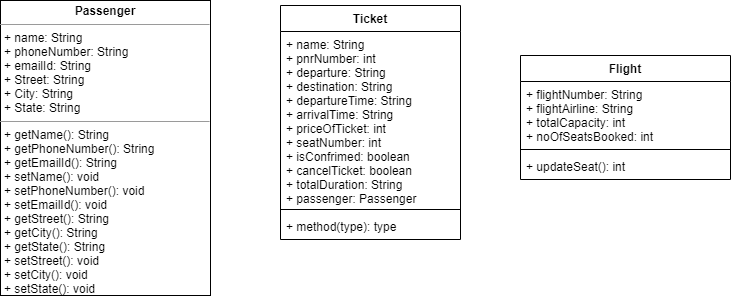

The diagram above was exported from draw.io. Its source (the exported page's mxGraphModel, read from the mxfile embedded in the PNG):
<mxGraphModel dx="868" dy="425" grid="1" gridSize="10" guides="1" tooltips="1" connect="1" arrows="1" fold="1" page="1" pageScale="1" pageWidth="850" pageHeight="1100" math="0" shadow="0">
  <root>
    <mxCell id="0" />
    <mxCell id="1" parent="0" />
    <mxCell id="gUQb4IEuEjtkVPWivCsh-10" value="&lt;p style=&quot;margin: 0px ; margin-top: 4px ; text-align: center&quot;&gt;&lt;b&gt;Passenger&lt;/b&gt;&lt;/p&gt;&lt;hr size=&quot;1&quot;&gt;&lt;p style=&quot;margin: 0px ; margin-left: 4px&quot;&gt;+ name&lt;span&gt;: String&lt;/span&gt;&lt;/p&gt;&lt;p style=&quot;margin: 0px ; margin-left: 4px&quot;&gt;&lt;span&gt;+ phoneNumber: String&lt;/span&gt;&lt;/p&gt;&lt;p style=&quot;margin: 0px ; margin-left: 4px&quot;&gt;&lt;span&gt;+ emailId: String&lt;/span&gt;&lt;/p&gt;&lt;p style=&quot;margin: 0px ; margin-left: 4px&quot;&gt;+ Street: String&lt;br style=&quot;padding: 0px ; margin: 0px&quot;&gt;+ City: String&lt;br style=&quot;padding: 0px ; margin: 0px&quot;&gt;+ State: String&lt;span&gt;&lt;br&gt;&lt;/span&gt;&lt;/p&gt;&lt;hr size=&quot;1&quot;&gt;&lt;p style=&quot;margin: 0px ; margin-left: 4px&quot;&gt;+ getName(): String&lt;/p&gt;&lt;p style=&quot;margin: 0px ; margin-left: 4px&quot;&gt;+ getPhoneNumber(): String&lt;/p&gt;&lt;p style=&quot;margin: 0px ; margin-left: 4px&quot;&gt;+ getEmailId(): String&lt;/p&gt;&lt;p style=&quot;margin: 0px 0px 0px 4px&quot;&gt;+ setName(): void&lt;/p&gt;&lt;p style=&quot;margin: 0px 0px 0px 4px&quot;&gt;+ setPhoneNumber(): void&lt;/p&gt;&lt;p style=&quot;margin: 0px 0px 0px 4px&quot;&gt;+ setEmailId(): void&lt;/p&gt;&lt;p style=&quot;margin: 0px 0px 0px 4px&quot;&gt;+ getStreet(): String&lt;br style=&quot;padding: 0px ; margin: 0px&quot;&gt;+ getCity(): String&lt;br style=&quot;padding: 0px ; margin: 0px&quot;&gt;+ getState(): String&lt;br style=&quot;padding: 0px ; margin: 0px&quot;&gt;+ setStreet(): void&lt;br style=&quot;padding: 0px ; margin: 0px&quot;&gt;+ setCity(): void&lt;br style=&quot;padding: 0px ; margin: 0px&quot;&gt;+ setState(): void&lt;br&gt;&lt;/p&gt;" style="verticalAlign=top;align=left;overflow=fill;fontSize=12;fontFamily=Helvetica;html=1;" vertex="1" parent="1">
      <mxGeometry x="20" y="5" width="210" height="295" as="geometry" />
    </mxCell>
    <mxCell id="gUQb4IEuEjtkVPWivCsh-15" value="Ticket" style="swimlane;fontStyle=1;align=center;verticalAlign=top;childLayout=stackLayout;horizontal=1;startSize=26;horizontalStack=0;resizeParent=1;resizeParentMax=0;resizeLast=0;collapsible=1;marginBottom=0;" vertex="1" parent="1">
      <mxGeometry x="300" y="10" width="180" height="234" as="geometry" />
    </mxCell>
    <mxCell id="gUQb4IEuEjtkVPWivCsh-16" value="+ name: String&#10;+ pnrNumber: int&#10;+ departure: String&#10;+ destination: String&#10;+ departureTime: String&#10;+ arrivalTime: String&#10;+ priceOfTicket: int&#10;+ seatNumber: int&#10;+ isConfrimed: boolean&#10;+ cancelTicket: boolean&#10;+ totalDuration: String&#10;+ passenger: Passenger" style="text;strokeColor=none;fillColor=none;align=left;verticalAlign=top;spacingLeft=4;spacingRight=4;overflow=hidden;rotatable=0;points=[[0,0.5],[1,0.5]];portConstraint=eastwest;" vertex="1" parent="gUQb4IEuEjtkVPWivCsh-15">
      <mxGeometry y="26" width="180" height="174" as="geometry" />
    </mxCell>
    <mxCell id="gUQb4IEuEjtkVPWivCsh-17" value="" style="line;strokeWidth=1;fillColor=none;align=left;verticalAlign=middle;spacingTop=-1;spacingLeft=3;spacingRight=3;rotatable=0;labelPosition=right;points=[];portConstraint=eastwest;" vertex="1" parent="gUQb4IEuEjtkVPWivCsh-15">
      <mxGeometry y="200" width="180" height="8" as="geometry" />
    </mxCell>
    <mxCell id="gUQb4IEuEjtkVPWivCsh-18" value="+ method(type): type" style="text;strokeColor=none;fillColor=none;align=left;verticalAlign=top;spacingLeft=4;spacingRight=4;overflow=hidden;rotatable=0;points=[[0,0.5],[1,0.5]];portConstraint=eastwest;" vertex="1" parent="gUQb4IEuEjtkVPWivCsh-15">
      <mxGeometry y="208" width="180" height="26" as="geometry" />
    </mxCell>
    <mxCell id="gUQb4IEuEjtkVPWivCsh-19" value="Flight" style="swimlane;fontStyle=1;align=center;verticalAlign=top;childLayout=stackLayout;horizontal=1;startSize=26;horizontalStack=0;resizeParent=1;resizeParentMax=0;resizeLast=0;collapsible=1;marginBottom=0;" vertex="1" parent="1">
      <mxGeometry x="540" y="60" width="210" height="124" as="geometry" />
    </mxCell>
    <mxCell id="gUQb4IEuEjtkVPWivCsh-20" value="+ flightNumber: String&#10;+ flightAirline: String&#10;+ totalCapacity: int&#10;+ noOfSeatsBooked: int" style="text;strokeColor=none;fillColor=none;align=left;verticalAlign=top;spacingLeft=4;spacingRight=4;overflow=hidden;rotatable=0;points=[[0,0.5],[1,0.5]];portConstraint=eastwest;" vertex="1" parent="gUQb4IEuEjtkVPWivCsh-19">
      <mxGeometry y="26" width="210" height="64" as="geometry" />
    </mxCell>
    <mxCell id="gUQb4IEuEjtkVPWivCsh-21" value="" style="line;strokeWidth=1;fillColor=none;align=left;verticalAlign=middle;spacingTop=-1;spacingLeft=3;spacingRight=3;rotatable=0;labelPosition=right;points=[];portConstraint=eastwest;" vertex="1" parent="gUQb4IEuEjtkVPWivCsh-19">
      <mxGeometry y="90" width="210" height="8" as="geometry" />
    </mxCell>
    <mxCell id="gUQb4IEuEjtkVPWivCsh-22" value="+ updateSeat(): int" style="text;strokeColor=none;fillColor=none;align=left;verticalAlign=top;spacingLeft=4;spacingRight=4;overflow=hidden;rotatable=0;points=[[0,0.5],[1,0.5]];portConstraint=eastwest;" vertex="1" parent="gUQb4IEuEjtkVPWivCsh-19">
      <mxGeometry y="98" width="210" height="26" as="geometry" />
    </mxCell>
  </root>
</mxGraphModel>